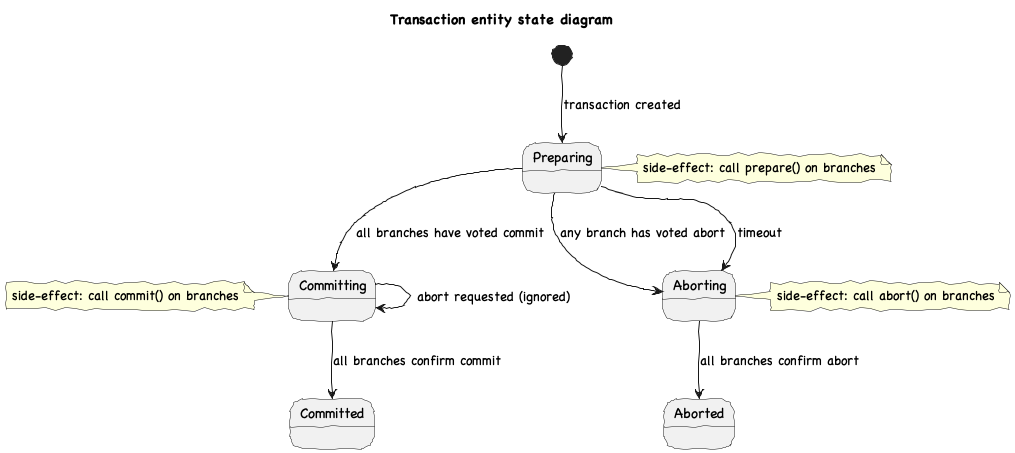

The diagram above was rendered by PlantUML. Its source (embedded in the PNG):
@startuml
skinparam handwritten true
skinparam defaultFontName Chalkboard

title Transaction entity state diagram
[*] --> Preparing : transaction created
Preparing --> Committing : all branches have voted commit
Preparing --> Aborting : any branch has voted abort
Preparing --> Aborting: timeout
Committing --> Committing: abort requested (ignored)
Committing --> Committed : all branches confirm commit
Aborting --> Aborted : all branches confirm abort

note right of Preparing: side-effect: call prepare() on branches
note left of Committing: side-effect: call commit() on branches
note right of Aborting: side-effect: call abort() on branches
@enduml